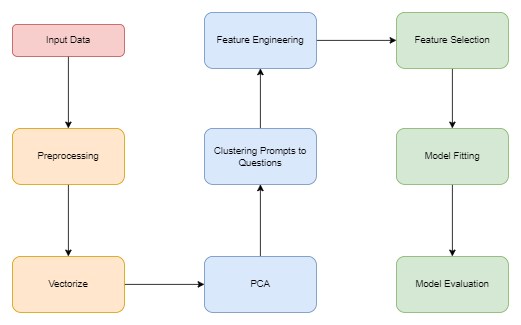

The diagram above was exported from draw.io. Its source (the exported page's mxGraphModel, read from the mxfile embedded in the PNG):
<mxGraphModel dx="1050" dy="557" grid="1" gridSize="10" guides="1" tooltips="1" connect="1" arrows="1" fold="1" page="1" pageScale="1" pageWidth="827" pageHeight="1169" math="0" shadow="0">
  <root>
    <mxCell id="WIyWlLk6GJQsqaUBKTNV-0" />
    <mxCell id="WIyWlLk6GJQsqaUBKTNV-1" parent="WIyWlLk6GJQsqaUBKTNV-0" />
    <mxCell id="295Bp1gJKDdV1UW5jolm-4" value="" style="edgeStyle=orthogonalEdgeStyle;rounded=0;orthogonalLoop=1;jettySize=auto;html=1;" parent="WIyWlLk6GJQsqaUBKTNV-1" source="WIyWlLk6GJQsqaUBKTNV-12" target="295Bp1gJKDdV1UW5jolm-3" edge="1">
      <mxGeometry relative="1" as="geometry" />
    </mxCell>
    <mxCell id="WIyWlLk6GJQsqaUBKTNV-12" value="Preprocessing" style="rounded=1;whiteSpace=wrap;html=1;fontSize=12;glass=0;strokeWidth=1;shadow=0;fillColor=#ffe6cc;strokeColor=#d79b00;" parent="WIyWlLk6GJQsqaUBKTNV-1" vertex="1">
      <mxGeometry x="60" y="190" width="140" height="70" as="geometry" />
    </mxCell>
    <mxCell id="295Bp1gJKDdV1UW5jolm-9" value="" style="edgeStyle=orthogonalEdgeStyle;rounded=0;orthogonalLoop=1;jettySize=auto;html=1;" parent="WIyWlLk6GJQsqaUBKTNV-1" source="295Bp1gJKDdV1UW5jolm-3" target="295Bp1gJKDdV1UW5jolm-8" edge="1">
      <mxGeometry relative="1" as="geometry" />
    </mxCell>
    <mxCell id="295Bp1gJKDdV1UW5jolm-3" value="Vectorize" style="rounded=1;whiteSpace=wrap;html=1;fontSize=12;glass=0;strokeWidth=1;shadow=0;fillColor=#ffe6cc;strokeColor=#d79b00;" parent="WIyWlLk6GJQsqaUBKTNV-1" vertex="1">
      <mxGeometry x="60" y="350" width="140" height="70" as="geometry" />
    </mxCell>
    <mxCell id="295Bp1gJKDdV1UW5jolm-18" value="" style="edgeStyle=orthogonalEdgeStyle;rounded=0;orthogonalLoop=1;jettySize=auto;html=1;" parent="WIyWlLk6GJQsqaUBKTNV-1" source="295Bp1gJKDdV1UW5jolm-5" target="295Bp1gJKDdV1UW5jolm-11" edge="1">
      <mxGeometry relative="1" as="geometry" />
    </mxCell>
    <mxCell id="295Bp1gJKDdV1UW5jolm-5" value="Clustering Prompts to Questions" style="rounded=1;whiteSpace=wrap;html=1;fontSize=12;glass=0;strokeWidth=1;shadow=0;fillColor=#dae8fc;strokeColor=#6c8ebf;" parent="WIyWlLk6GJQsqaUBKTNV-1" vertex="1">
      <mxGeometry x="300" y="190" width="140" height="70" as="geometry" />
    </mxCell>
    <mxCell id="295Bp1gJKDdV1UW5jolm-19" value="" style="edgeStyle=orthogonalEdgeStyle;rounded=0;orthogonalLoop=1;jettySize=auto;html=1;" parent="WIyWlLk6GJQsqaUBKTNV-1" source="295Bp1gJKDdV1UW5jolm-7" target="WIyWlLk6GJQsqaUBKTNV-12" edge="1">
      <mxGeometry relative="1" as="geometry" />
    </mxCell>
    <mxCell id="295Bp1gJKDdV1UW5jolm-7" value="Input Data" style="rounded=1;whiteSpace=wrap;html=1;fontSize=12;glass=0;strokeWidth=1;shadow=0;fillColor=#f8cecc;strokeColor=#b85450;" parent="WIyWlLk6GJQsqaUBKTNV-1" vertex="1">
      <mxGeometry x="60" y="60" width="140" height="40" as="geometry" />
    </mxCell>
    <mxCell id="295Bp1gJKDdV1UW5jolm-10" value="" style="edgeStyle=orthogonalEdgeStyle;rounded=0;orthogonalLoop=1;jettySize=auto;html=1;" parent="WIyWlLk6GJQsqaUBKTNV-1" source="295Bp1gJKDdV1UW5jolm-8" target="295Bp1gJKDdV1UW5jolm-5" edge="1">
      <mxGeometry relative="1" as="geometry" />
    </mxCell>
    <mxCell id="295Bp1gJKDdV1UW5jolm-8" value="PCA" style="rounded=1;whiteSpace=wrap;html=1;fontSize=12;glass=0;strokeWidth=1;shadow=0;fillColor=#dae8fc;strokeColor=#6c8ebf;fillStyle=auto;" parent="WIyWlLk6GJQsqaUBKTNV-1" vertex="1">
      <mxGeometry x="300" y="350" width="140" height="70" as="geometry" />
    </mxCell>
    <mxCell id="295Bp1gJKDdV1UW5jolm-13" value="" style="edgeStyle=orthogonalEdgeStyle;rounded=0;orthogonalLoop=1;jettySize=auto;html=1;" parent="WIyWlLk6GJQsqaUBKTNV-1" source="295Bp1gJKDdV1UW5jolm-11" target="295Bp1gJKDdV1UW5jolm-12" edge="1">
      <mxGeometry relative="1" as="geometry" />
    </mxCell>
    <mxCell id="295Bp1gJKDdV1UW5jolm-11" value="Feature Engineering" style="rounded=1;whiteSpace=wrap;html=1;fontSize=12;glass=0;strokeWidth=1;shadow=0;fillColor=#dae8fc;strokeColor=#6c8ebf;" parent="WIyWlLk6GJQsqaUBKTNV-1" vertex="1">
      <mxGeometry x="300" y="45" width="140" height="70" as="geometry" />
    </mxCell>
    <mxCell id="295Bp1gJKDdV1UW5jolm-15" value="" style="edgeStyle=orthogonalEdgeStyle;rounded=0;orthogonalLoop=1;jettySize=auto;html=1;" parent="WIyWlLk6GJQsqaUBKTNV-1" source="295Bp1gJKDdV1UW5jolm-12" target="295Bp1gJKDdV1UW5jolm-14" edge="1">
      <mxGeometry relative="1" as="geometry" />
    </mxCell>
    <mxCell id="295Bp1gJKDdV1UW5jolm-12" value="Feature Selection" style="rounded=1;whiteSpace=wrap;html=1;fontSize=12;glass=0;strokeWidth=1;shadow=0;fillColor=#d5e8d4;strokeColor=#82b366;" parent="WIyWlLk6GJQsqaUBKTNV-1" vertex="1">
      <mxGeometry x="540" y="45" width="140" height="70" as="geometry" />
    </mxCell>
    <mxCell id="295Bp1gJKDdV1UW5jolm-17" value="" style="edgeStyle=orthogonalEdgeStyle;rounded=0;orthogonalLoop=1;jettySize=auto;html=1;" parent="WIyWlLk6GJQsqaUBKTNV-1" source="295Bp1gJKDdV1UW5jolm-14" target="295Bp1gJKDdV1UW5jolm-16" edge="1">
      <mxGeometry relative="1" as="geometry" />
    </mxCell>
    <mxCell id="295Bp1gJKDdV1UW5jolm-14" value="Model Fitting" style="rounded=1;whiteSpace=wrap;html=1;fontSize=12;glass=0;strokeWidth=1;shadow=0;fillColor=#d5e8d4;strokeColor=#82b366;" parent="WIyWlLk6GJQsqaUBKTNV-1" vertex="1">
      <mxGeometry x="540" y="190" width="140" height="70" as="geometry" />
    </mxCell>
    <mxCell id="295Bp1gJKDdV1UW5jolm-16" value="Model Evaluation" style="rounded=1;whiteSpace=wrap;html=1;fontSize=12;glass=0;strokeWidth=1;shadow=0;fillColor=#d5e8d4;strokeColor=#82b366;" parent="WIyWlLk6GJQsqaUBKTNV-1" vertex="1">
      <mxGeometry x="540" y="350" width="140" height="70" as="geometry" />
    </mxCell>
  </root>
</mxGraphModel>